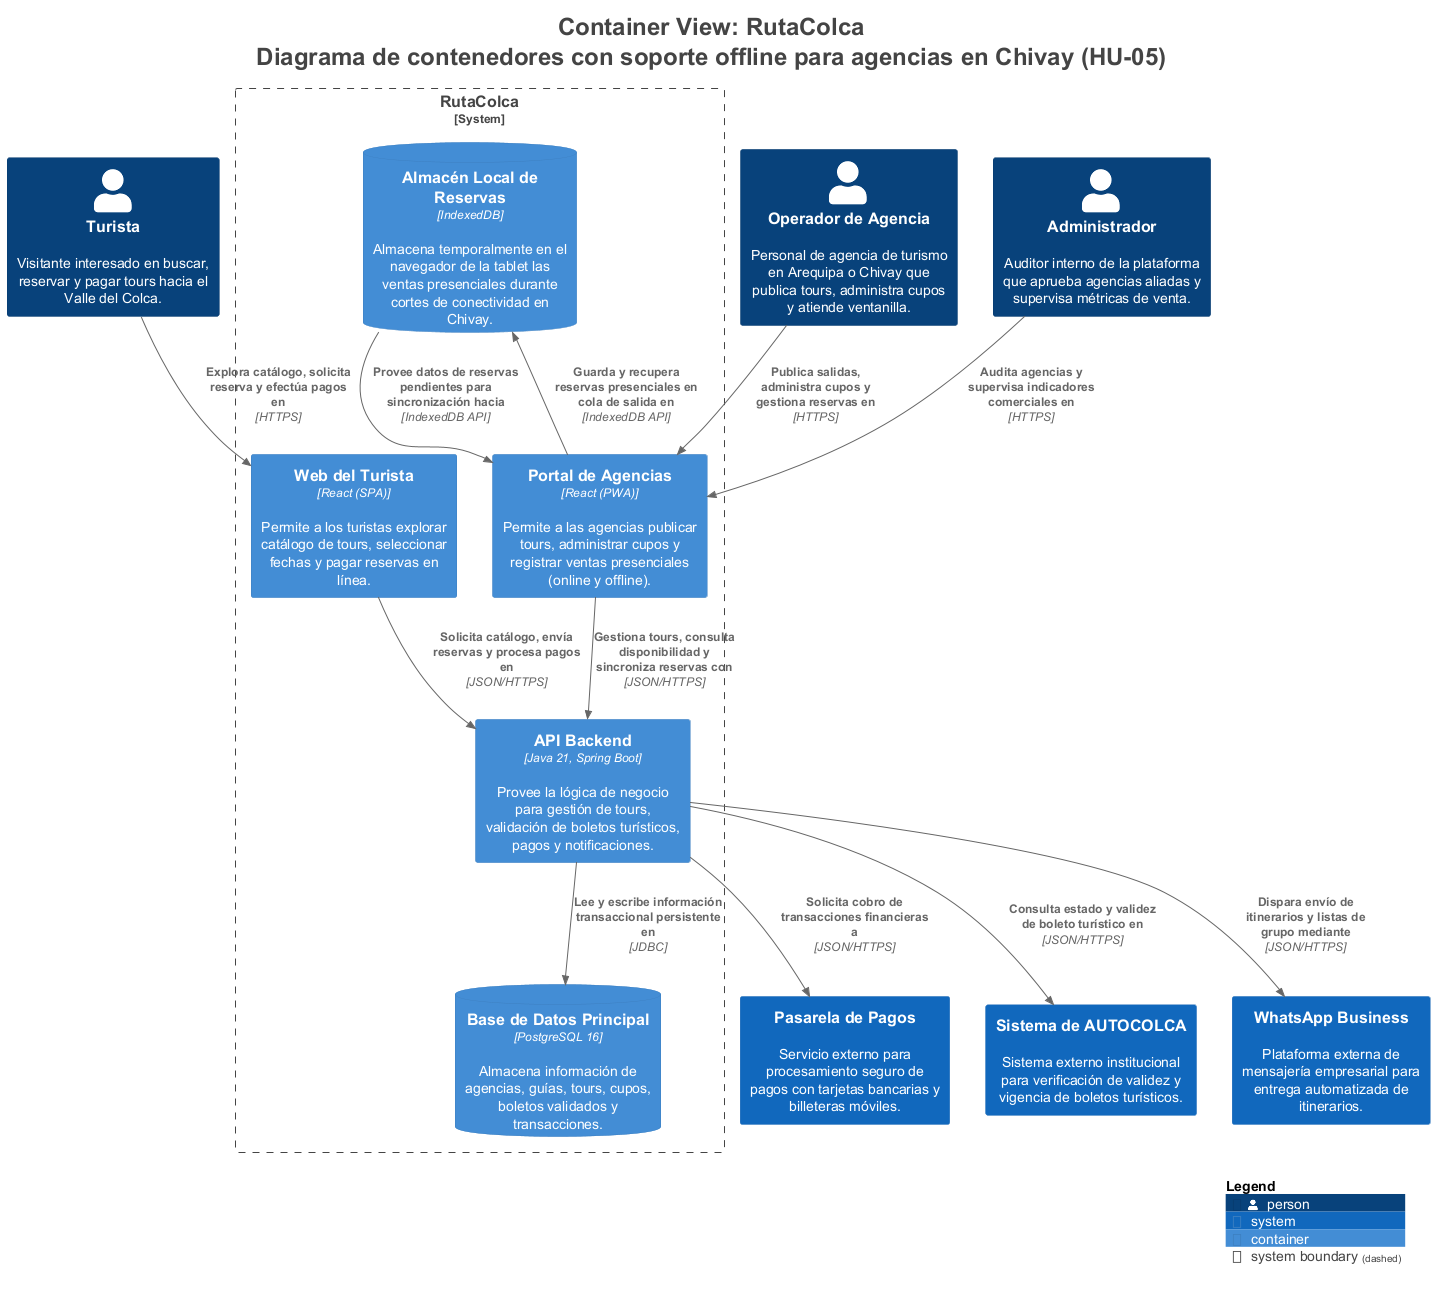

The diagram above was rendered by PlantUML. Its source (embedded in the PNG):
@startuml
title <size:24>Container View: RutaColca</size>\n<size:24>Diagrama de contenedores con soporte offline para agencias en Chivay (HU-05)</size>

set separator none
top to bottom direction

<style>
  root {
    BackgroundColor: #ffffff
    FontColor: #444444
  }
</style>

!include <C4/C4>
!include <C4/C4_Context>
!include <C4/C4_Container>

Person(Turista, "Turista", $descr="Visitante interesado en buscar, reservar y pagar tours hacia el Valle del Colca.", $tags="", $link="")
Person(OperadordeAgencia, "Operador de Agencia", $descr="Personal de agencia de turismo en Arequipa o Chivay que publica tours, administra cupos y atiende ventanilla.", $tags="", $link="")
Person(Administrador, "Administrador", $descr="Auditor interno de la plataforma que aprueba agencias aliadas y supervisa métricas de venta.", $tags="", $link="")
System(PasareladePagos, "Pasarela de Pagos", $descr="Servicio externo para procesamiento seguro de pagos con tarjetas bancarias y billeteras móviles.", $tags="", $link="")
System(SistemadeAUTOCOLCA, "Sistema de AUTOCOLCA", $descr="Sistema externo institucional para verificación de validez y vigencia de boletos turísticos.", $tags="", $link="")
System(WhatsAppBusiness, "WhatsApp Business", $descr="Plataforma externa de mensajería empresarial para entrega automatizada de itinerarios.", $tags="", $link="")

System_Boundary("RutaColca_boundary", "RutaColca", $tags="") {
  ContainerDb(RutaColca.AlmacénLocaldeReservas, "Almacén Local de Reservas", $techn="IndexedDB", $descr="Almacena temporalmente en el navegador de la tablet las ventas presenciales durante cortes de conectividad en Chivay.", $tags="", $link="")
  Container(RutaColca.WebdelTurista, "Web del Turista", $techn="React (SPA)", $descr="Permite a los turistas explorar catálogo de tours, seleccionar fechas y pagar reservas en línea.", $tags="", $link="")
  Container(RutaColca.PortaldeAgencias, "Portal de Agencias", $techn="React (PWA)", $descr="Permite a las agencias publicar tours, administrar cupos y registrar ventas presenciales (online y offline).", $tags="", $link="")
  Container(RutaColca.APIBackend, "API Backend", $techn="Java 21, Spring Boot", $descr="Provee la lógica de negocio para gestión de tours, validación de boletos turísticos, pagos y notificaciones.", $tags="", $link="")
  ContainerDb(RutaColca.BasedeDatosPrincipal, "Base de Datos Principal", $techn="PostgreSQL 16", $descr="Almacena información de agencias, guías, tours, cupos, boletos validados y transacciones.", $tags="", $link="")
}

Rel(Turista, RutaColca.WebdelTurista, "Explora catálogo, solicita reserva y efectúa pagos en", $techn="HTTPS", $tags="", $link="")
Rel(OperadordeAgencia, RutaColca.PortaldeAgencias, "Publica salidas, administra cupos y gestiona reservas en", $techn="HTTPS", $tags="", $link="")
Rel(Administrador, RutaColca.PortaldeAgencias, "Audita agencias y supervisa indicadores comerciales en", $techn="HTTPS", $tags="", $link="")
Rel(RutaColca.WebdelTurista, RutaColca.APIBackend, "Solicita catálogo, envía reservas y procesa pagos en", $techn="JSON/HTTPS", $tags="", $link="")
Rel(RutaColca.PortaldeAgencias, RutaColca.APIBackend, "Gestiona tours, consulta disponibilidad y sincroniza reservas con", $techn="JSON/HTTPS", $tags="", $link="")
Rel(RutaColca.PortaldeAgencias, RutaColca.AlmacénLocaldeReservas, "Guarda y recupera reservas presenciales en cola de salida en", $techn="IndexedDB API", $tags="", $link="")
Rel(RutaColca.AlmacénLocaldeReservas, RutaColca.PortaldeAgencias, "Provee datos de reservas pendientes para sincronización hacia", $techn="IndexedDB API", $tags="", $link="")
Rel(RutaColca.APIBackend, RutaColca.BasedeDatosPrincipal, "Lee y escribe información transaccional persistente en", $techn="JDBC", $tags="", $link="")
Rel(RutaColca.APIBackend, PasareladePagos, "Solicita cobro de transacciones financieras a", $techn="JSON/HTTPS", $tags="", $link="")
Rel(RutaColca.APIBackend, SistemadeAUTOCOLCA, "Consulta estado y validez de boleto turístico en", $techn="JSON/HTTPS", $tags="", $link="")
Rel(RutaColca.APIBackend, WhatsAppBusiness, "Dispara envío de itinerarios y listas de grupo mediante", $techn="JSON/HTTPS", $tags="", $link="")

SHOW_LEGEND(true)
hide stereotypes
@enduml